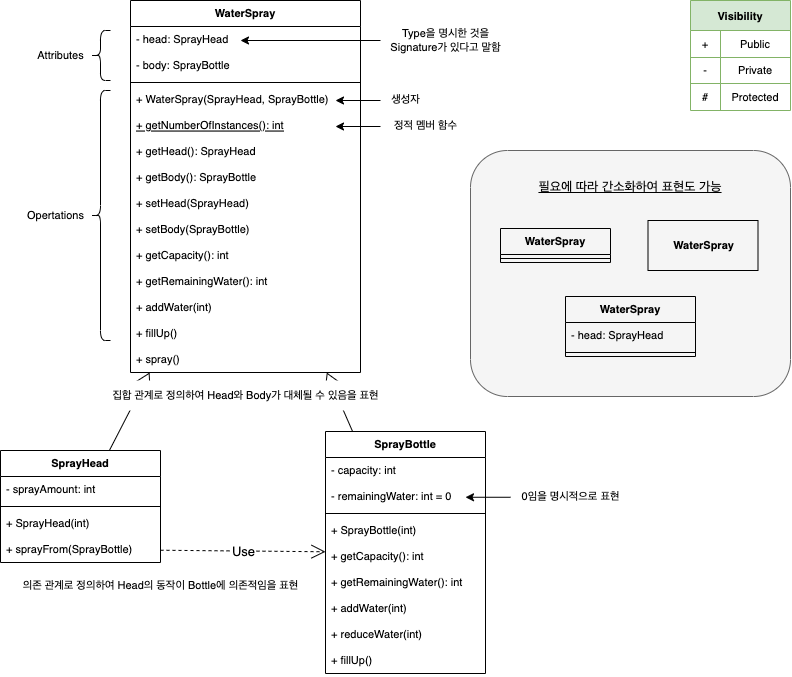

The diagram above was exported from draw.io. Its source (the exported page's mxGraphModel, read from the mxfile embedded in the PNG):
<mxGraphModel dx="837" dy="1089" grid="1" gridSize="10" guides="1" tooltips="1" connect="1" arrows="1" fold="1" page="1" pageScale="1" pageWidth="850" pageHeight="1100" math="0" shadow="0">
  <root>
    <mxCell id="0" />
    <mxCell id="1" parent="0" />
    <mxCell id="xHTbfe1De8xa7Ej1qI07-76" value="" style="rounded=1;whiteSpace=wrap;html=1;fontFamily=Helvetica;fontSize=13;fillColor=#f5f5f5;fontColor=#333333;strokeColor=#666666;" vertex="1" parent="1">
      <mxGeometry x="470" y="720" width="320" height="246" as="geometry" />
    </mxCell>
    <mxCell id="xHTbfe1De8xa7Ej1qI07-1" value="WaterSpray" style="swimlane;fontStyle=1;align=center;verticalAlign=top;childLayout=stackLayout;horizontal=1;startSize=26;horizontalStack=0;resizeParent=1;resizeParentMax=0;resizeLast=0;collapsible=1;marginBottom=0;fontFamily=Helvetica;fontSize=11;" vertex="1" parent="1">
      <mxGeometry x="130" y="570" width="230" height="372" as="geometry" />
    </mxCell>
    <mxCell id="xHTbfe1De8xa7Ej1qI07-2" value="- head: SprayHead" style="text;strokeColor=none;fillColor=none;align=left;verticalAlign=top;spacingLeft=4;spacingRight=4;overflow=hidden;rotatable=0;points=[[0,0.5],[1,0.5]];portConstraint=eastwest;fontFamily=Helvetica;fontSize=11;" vertex="1" parent="xHTbfe1De8xa7Ej1qI07-1">
      <mxGeometry y="26" width="230" height="26" as="geometry" />
    </mxCell>
    <mxCell id="xHTbfe1De8xa7Ej1qI07-10" value="- body: SprayBottle" style="text;strokeColor=none;fillColor=none;align=left;verticalAlign=top;spacingLeft=4;spacingRight=4;overflow=hidden;rotatable=0;points=[[0,0.5],[1,0.5]];portConstraint=eastwest;fontFamily=Helvetica;fontSize=11;" vertex="1" parent="xHTbfe1De8xa7Ej1qI07-1">
      <mxGeometry y="52" width="230" height="26" as="geometry" />
    </mxCell>
    <mxCell id="xHTbfe1De8xa7Ej1qI07-3" value="" style="line;strokeWidth=1;fillColor=none;align=left;verticalAlign=middle;spacingTop=-1;spacingLeft=3;spacingRight=3;rotatable=0;labelPosition=right;points=[];portConstraint=eastwest;strokeColor=inherit;fontFamily=Helvetica;fontSize=11;" vertex="1" parent="xHTbfe1De8xa7Ej1qI07-1">
      <mxGeometry y="78" width="230" height="8" as="geometry" />
    </mxCell>
    <mxCell id="xHTbfe1De8xa7Ej1qI07-4" value="+ WaterSpray(SprayHead, SprayBottle)" style="text;strokeColor=none;fillColor=none;align=left;verticalAlign=top;spacingLeft=4;spacingRight=4;overflow=hidden;rotatable=0;points=[[0,0.5],[1,0.5]];portConstraint=eastwest;fontFamily=Helvetica;fontSize=11;" vertex="1" parent="xHTbfe1De8xa7Ej1qI07-1">
      <mxGeometry y="86" width="230" height="26" as="geometry" />
    </mxCell>
    <mxCell id="xHTbfe1De8xa7Ej1qI07-88" value="+ getNumberOfInstances(): int" style="text;strokeColor=none;fillColor=none;align=left;verticalAlign=top;spacingLeft=4;spacingRight=4;overflow=hidden;rotatable=0;points=[[0,0.5],[1,0.5]];portConstraint=eastwest;fontFamily=Helvetica;fontSize=11;fontStyle=4" vertex="1" parent="xHTbfe1De8xa7Ej1qI07-1">
      <mxGeometry y="112" width="230" height="26" as="geometry" />
    </mxCell>
    <mxCell id="xHTbfe1De8xa7Ej1qI07-12" value="+ getHead(): SprayHead" style="text;strokeColor=none;fillColor=none;align=left;verticalAlign=top;spacingLeft=4;spacingRight=4;overflow=hidden;rotatable=0;points=[[0,0.5],[1,0.5]];portConstraint=eastwest;fontFamily=Helvetica;fontSize=11;" vertex="1" parent="xHTbfe1De8xa7Ej1qI07-1">
      <mxGeometry y="138" width="230" height="26" as="geometry" />
    </mxCell>
    <mxCell id="xHTbfe1De8xa7Ej1qI07-13" value="+ getBody(): SprayBottle" style="text;strokeColor=none;fillColor=none;align=left;verticalAlign=top;spacingLeft=4;spacingRight=4;overflow=hidden;rotatable=0;points=[[0,0.5],[1,0.5]];portConstraint=eastwest;fontFamily=Helvetica;fontSize=11;" vertex="1" parent="xHTbfe1De8xa7Ej1qI07-1">
      <mxGeometry y="164" width="230" height="26" as="geometry" />
    </mxCell>
    <mxCell id="xHTbfe1De8xa7Ej1qI07-14" value="+ setHead(SprayHead)" style="text;strokeColor=none;fillColor=none;align=left;verticalAlign=top;spacingLeft=4;spacingRight=4;overflow=hidden;rotatable=0;points=[[0,0.5],[1,0.5]];portConstraint=eastwest;fontFamily=Helvetica;fontSize=11;" vertex="1" parent="xHTbfe1De8xa7Ej1qI07-1">
      <mxGeometry y="190" width="230" height="26" as="geometry" />
    </mxCell>
    <mxCell id="xHTbfe1De8xa7Ej1qI07-16" value="+ setBody(SprayBottle)" style="text;strokeColor=none;fillColor=none;align=left;verticalAlign=top;spacingLeft=4;spacingRight=4;overflow=hidden;rotatable=0;points=[[0,0.5],[1,0.5]];portConstraint=eastwest;fontFamily=Helvetica;fontSize=11;" vertex="1" parent="xHTbfe1De8xa7Ej1qI07-1">
      <mxGeometry y="216" width="230" height="26" as="geometry" />
    </mxCell>
    <mxCell id="xHTbfe1De8xa7Ej1qI07-17" value="+ getCapacity(): int" style="text;strokeColor=none;fillColor=none;align=left;verticalAlign=top;spacingLeft=4;spacingRight=4;overflow=hidden;rotatable=0;points=[[0,0.5],[1,0.5]];portConstraint=eastwest;fontFamily=Helvetica;fontSize=11;" vertex="1" parent="xHTbfe1De8xa7Ej1qI07-1">
      <mxGeometry y="242" width="230" height="26" as="geometry" />
    </mxCell>
    <mxCell id="xHTbfe1De8xa7Ej1qI07-18" value="+ getRemainingWater(): int" style="text;strokeColor=none;fillColor=none;align=left;verticalAlign=top;spacingLeft=4;spacingRight=4;overflow=hidden;rotatable=0;points=[[0,0.5],[1,0.5]];portConstraint=eastwest;fontFamily=Helvetica;fontSize=11;" vertex="1" parent="xHTbfe1De8xa7Ej1qI07-1">
      <mxGeometry y="268" width="230" height="26" as="geometry" />
    </mxCell>
    <mxCell id="xHTbfe1De8xa7Ej1qI07-19" value="+ addWater(int)" style="text;strokeColor=none;fillColor=none;align=left;verticalAlign=top;spacingLeft=4;spacingRight=4;overflow=hidden;rotatable=0;points=[[0,0.5],[1,0.5]];portConstraint=eastwest;fontFamily=Helvetica;fontSize=11;" vertex="1" parent="xHTbfe1De8xa7Ej1qI07-1">
      <mxGeometry y="294" width="230" height="26" as="geometry" />
    </mxCell>
    <mxCell id="xHTbfe1De8xa7Ej1qI07-20" value="+ fillUp()" style="text;strokeColor=none;fillColor=none;align=left;verticalAlign=top;spacingLeft=4;spacingRight=4;overflow=hidden;rotatable=0;points=[[0,0.5],[1,0.5]];portConstraint=eastwest;fontFamily=Helvetica;fontSize=11;" vertex="1" parent="xHTbfe1De8xa7Ej1qI07-1">
      <mxGeometry y="320" width="230" height="26" as="geometry" />
    </mxCell>
    <mxCell id="xHTbfe1De8xa7Ej1qI07-11" value="+ spray()" style="text;strokeColor=none;fillColor=none;align=left;verticalAlign=top;spacingLeft=4;spacingRight=4;overflow=hidden;rotatable=0;points=[[0,0.5],[1,0.5]];portConstraint=eastwest;fontFamily=Helvetica;fontSize=11;" vertex="1" parent="xHTbfe1De8xa7Ej1qI07-1">
      <mxGeometry y="346" width="230" height="26" as="geometry" />
    </mxCell>
    <mxCell id="xHTbfe1De8xa7Ej1qI07-21" value="SprayHead" style="swimlane;fontStyle=1;align=center;verticalAlign=top;childLayout=stackLayout;horizontal=1;startSize=26;horizontalStack=0;resizeParent=1;resizeParentMax=0;resizeLast=0;collapsible=1;marginBottom=0;fontFamily=Helvetica;fontSize=11;" vertex="1" parent="1">
      <mxGeometry y="1020" width="160" height="112" as="geometry" />
    </mxCell>
    <mxCell id="xHTbfe1De8xa7Ej1qI07-22" value="- sprayAmount: int" style="text;strokeColor=none;fillColor=none;align=left;verticalAlign=top;spacingLeft=4;spacingRight=4;overflow=hidden;rotatable=0;points=[[0,0.5],[1,0.5]];portConstraint=eastwest;fontFamily=Helvetica;fontSize=11;" vertex="1" parent="xHTbfe1De8xa7Ej1qI07-21">
      <mxGeometry y="26" width="160" height="26" as="geometry" />
    </mxCell>
    <mxCell id="xHTbfe1De8xa7Ej1qI07-23" value="" style="line;strokeWidth=1;fillColor=none;align=left;verticalAlign=middle;spacingTop=-1;spacingLeft=3;spacingRight=3;rotatable=0;labelPosition=right;points=[];portConstraint=eastwest;strokeColor=inherit;fontFamily=Helvetica;fontSize=11;" vertex="1" parent="xHTbfe1De8xa7Ej1qI07-21">
      <mxGeometry y="52" width="160" height="8" as="geometry" />
    </mxCell>
    <mxCell id="xHTbfe1De8xa7Ej1qI07-29" value="+ SprayHead(int)" style="text;strokeColor=none;fillColor=none;align=left;verticalAlign=top;spacingLeft=4;spacingRight=4;overflow=hidden;rotatable=0;points=[[0,0.5],[1,0.5]];portConstraint=eastwest;fontFamily=Helvetica;fontSize=11;" vertex="1" parent="xHTbfe1De8xa7Ej1qI07-21">
      <mxGeometry y="60" width="160" height="26" as="geometry" />
    </mxCell>
    <mxCell id="xHTbfe1De8xa7Ej1qI07-24" value="+ sprayFrom(SprayBottle)" style="text;strokeColor=none;fillColor=none;align=left;verticalAlign=top;spacingLeft=4;spacingRight=4;overflow=hidden;rotatable=0;points=[[0,0.5],[1,0.5]];portConstraint=eastwest;fontFamily=Helvetica;fontSize=11;" vertex="1" parent="xHTbfe1De8xa7Ej1qI07-21">
      <mxGeometry y="86" width="160" height="26" as="geometry" />
    </mxCell>
    <mxCell id="xHTbfe1De8xa7Ej1qI07-25" value="SprayBottle" style="swimlane;fontStyle=1;align=center;verticalAlign=top;childLayout=stackLayout;horizontal=1;startSize=26;horizontalStack=0;resizeParent=1;resizeParentMax=0;resizeLast=0;collapsible=1;marginBottom=0;fontFamily=Helvetica;fontSize=11;" vertex="1" parent="1">
      <mxGeometry x="325" y="1001" width="160" height="242" as="geometry" />
    </mxCell>
    <mxCell id="xHTbfe1De8xa7Ej1qI07-26" value="- capacity: int" style="text;strokeColor=none;fillColor=none;align=left;verticalAlign=top;spacingLeft=4;spacingRight=4;overflow=hidden;rotatable=0;points=[[0,0.5],[1,0.5]];portConstraint=eastwest;fontFamily=Helvetica;fontSize=11;" vertex="1" parent="xHTbfe1De8xa7Ej1qI07-25">
      <mxGeometry y="26" width="160" height="26" as="geometry" />
    </mxCell>
    <mxCell id="xHTbfe1De8xa7Ej1qI07-30" value="- remainingWater: int = 0" style="text;strokeColor=none;fillColor=none;align=left;verticalAlign=top;spacingLeft=4;spacingRight=4;overflow=hidden;rotatable=0;points=[[0,0.5],[1,0.5]];portConstraint=eastwest;fontFamily=Helvetica;fontSize=11;" vertex="1" parent="xHTbfe1De8xa7Ej1qI07-25">
      <mxGeometry y="52" width="160" height="26" as="geometry" />
    </mxCell>
    <mxCell id="xHTbfe1De8xa7Ej1qI07-27" value="" style="line;strokeWidth=1;fillColor=none;align=left;verticalAlign=middle;spacingTop=-1;spacingLeft=3;spacingRight=3;rotatable=0;labelPosition=right;points=[];portConstraint=eastwest;strokeColor=inherit;fontFamily=Helvetica;fontSize=11;" vertex="1" parent="xHTbfe1De8xa7Ej1qI07-25">
      <mxGeometry y="78" width="160" height="8" as="geometry" />
    </mxCell>
    <mxCell id="xHTbfe1De8xa7Ej1qI07-31" value="+ SprayBottle(int)" style="text;strokeColor=none;fillColor=none;align=left;verticalAlign=top;spacingLeft=4;spacingRight=4;overflow=hidden;rotatable=0;points=[[0,0.5],[1,0.5]];portConstraint=eastwest;fontFamily=Helvetica;fontSize=11;" vertex="1" parent="xHTbfe1De8xa7Ej1qI07-25">
      <mxGeometry y="86" width="160" height="26" as="geometry" />
    </mxCell>
    <mxCell id="xHTbfe1De8xa7Ej1qI07-32" value="+ getCapacity(): int" style="text;strokeColor=none;fillColor=none;align=left;verticalAlign=top;spacingLeft=4;spacingRight=4;overflow=hidden;rotatable=0;points=[[0,0.5],[1,0.5]];portConstraint=eastwest;fontFamily=Helvetica;fontSize=11;" vertex="1" parent="xHTbfe1De8xa7Ej1qI07-25">
      <mxGeometry y="112" width="160" height="26" as="geometry" />
    </mxCell>
    <mxCell id="xHTbfe1De8xa7Ej1qI07-33" value="+ getRemainingWater(): int" style="text;strokeColor=none;fillColor=none;align=left;verticalAlign=top;spacingLeft=4;spacingRight=4;overflow=hidden;rotatable=0;points=[[0,0.5],[1,0.5]];portConstraint=eastwest;fontFamily=Helvetica;fontSize=11;" vertex="1" parent="xHTbfe1De8xa7Ej1qI07-25">
      <mxGeometry y="138" width="160" height="26" as="geometry" />
    </mxCell>
    <mxCell id="xHTbfe1De8xa7Ej1qI07-35" value="+ addWater(int)" style="text;strokeColor=none;fillColor=none;align=left;verticalAlign=top;spacingLeft=4;spacingRight=4;overflow=hidden;rotatable=0;points=[[0,0.5],[1,0.5]];portConstraint=eastwest;fontFamily=Helvetica;fontSize=11;" vertex="1" parent="xHTbfe1De8xa7Ej1qI07-25">
      <mxGeometry y="164" width="160" height="26" as="geometry" />
    </mxCell>
    <mxCell id="xHTbfe1De8xa7Ej1qI07-34" value="+ reduceWater(int)" style="text;strokeColor=none;fillColor=none;align=left;verticalAlign=top;spacingLeft=4;spacingRight=4;overflow=hidden;rotatable=0;points=[[0,0.5],[1,0.5]];portConstraint=eastwest;fontFamily=Helvetica;fontSize=11;" vertex="1" parent="xHTbfe1De8xa7Ej1qI07-25">
      <mxGeometry y="190" width="160" height="26" as="geometry" />
    </mxCell>
    <mxCell id="xHTbfe1De8xa7Ej1qI07-28" value="+ fillUp()" style="text;strokeColor=none;fillColor=none;align=left;verticalAlign=top;spacingLeft=4;spacingRight=4;overflow=hidden;rotatable=0;points=[[0,0.5],[1,0.5]];portConstraint=eastwest;fontFamily=Helvetica;fontSize=11;" vertex="1" parent="xHTbfe1De8xa7Ej1qI07-25">
      <mxGeometry y="216" width="160" height="26" as="geometry" />
    </mxCell>
    <mxCell id="xHTbfe1De8xa7Ej1qI07-36" value="" style="shape=curlyBracket;whiteSpace=wrap;html=1;rounded=1;fontFamily=Helvetica;fontSize=11;" vertex="1" parent="1">
      <mxGeometry x="90" y="600" width="20" height="50" as="geometry" />
    </mxCell>
    <mxCell id="xHTbfe1De8xa7Ej1qI07-37" value="" style="shape=curlyBracket;whiteSpace=wrap;html=1;rounded=1;fontFamily=Helvetica;fontSize=11;" vertex="1" parent="1">
      <mxGeometry x="90" y="660" width="20" height="250" as="geometry" />
    </mxCell>
    <mxCell id="xHTbfe1De8xa7Ej1qI07-38" value="Attributes" style="text;html=1;align=center;verticalAlign=middle;resizable=0;points=[];autosize=1;strokeColor=none;fillColor=none;fontSize=11;fontFamily=Helvetica;" vertex="1" parent="1">
      <mxGeometry x="25" y="610" width="70" height="30" as="geometry" />
    </mxCell>
    <mxCell id="xHTbfe1De8xa7Ej1qI07-39" value="Opertations" style="text;html=1;align=center;verticalAlign=middle;resizable=0;points=[];autosize=1;strokeColor=none;fillColor=none;fontSize=11;fontFamily=Helvetica;" vertex="1" parent="1">
      <mxGeometry x="15" y="770" width="80" height="30" as="geometry" />
    </mxCell>
    <mxCell id="xHTbfe1De8xa7Ej1qI07-41" value="" style="endArrow=classic;html=1;rounded=0;fontFamily=Helvetica;fontSize=11;" edge="1" parent="1">
      <mxGeometry width="50" height="50" relative="1" as="geometry">
        <mxPoint x="380" y="610" as="sourcePoint" />
        <mxPoint x="240" y="610" as="targetPoint" />
      </mxGeometry>
    </mxCell>
    <mxCell id="xHTbfe1De8xa7Ej1qI07-43" value="Type을 명시한 것을&lt;br&gt;Signature가 있다고 말함" style="text;html=1;align=center;verticalAlign=middle;resizable=0;points=[];autosize=1;strokeColor=none;fillColor=none;fontSize=11;fontFamily=Helvetica;" vertex="1" parent="1">
      <mxGeometry x="380" y="590" width="130" height="40" as="geometry" />
    </mxCell>
    <mxCell id="xHTbfe1De8xa7Ej1qI07-46" value="Visibility" style="shape=table;startSize=30;container=1;collapsible=0;childLayout=tableLayout;fontStyle=1;align=center;fontFamily=Helvetica;fontSize=11;fillColor=#d5e8d4;swimlaneLine=1;strokeColor=#82b366;" vertex="1" parent="1">
      <mxGeometry x="690" y="570" width="100" height="110" as="geometry" />
    </mxCell>
    <mxCell id="xHTbfe1De8xa7Ej1qI07-47" value="" style="shape=tableRow;horizontal=0;startSize=0;swimlaneHead=0;swimlaneBody=0;top=0;left=0;bottom=0;right=0;collapsible=0;dropTarget=0;fillColor=none;points=[[0,0.5],[1,0.5]];portConstraint=eastwest;fontFamily=Helvetica;fontSize=11;" vertex="1" parent="xHTbfe1De8xa7Ej1qI07-46">
      <mxGeometry y="30" width="100" height="27" as="geometry" />
    </mxCell>
    <mxCell id="xHTbfe1De8xa7Ej1qI07-48" value="+" style="shape=partialRectangle;html=1;whiteSpace=wrap;connectable=0;fillColor=none;top=0;left=0;bottom=0;right=0;overflow=hidden;fontFamily=Helvetica;fontSize=11;" vertex="1" parent="xHTbfe1De8xa7Ej1qI07-47">
      <mxGeometry width="30" height="27" as="geometry">
        <mxRectangle width="30" height="27" as="alternateBounds" />
      </mxGeometry>
    </mxCell>
    <mxCell id="xHTbfe1De8xa7Ej1qI07-49" value="Public" style="shape=partialRectangle;html=1;whiteSpace=wrap;connectable=0;fillColor=none;top=0;left=0;bottom=0;right=0;overflow=hidden;fontFamily=Helvetica;fontSize=11;" vertex="1" parent="xHTbfe1De8xa7Ej1qI07-47">
      <mxGeometry x="30" width="70" height="27" as="geometry">
        <mxRectangle width="70" height="27" as="alternateBounds" />
      </mxGeometry>
    </mxCell>
    <mxCell id="xHTbfe1De8xa7Ej1qI07-51" value="" style="shape=tableRow;horizontal=0;startSize=0;swimlaneHead=0;swimlaneBody=0;top=0;left=0;bottom=0;right=0;collapsible=0;dropTarget=0;fillColor=none;points=[[0,0.5],[1,0.5]];portConstraint=eastwest;fontFamily=Helvetica;fontSize=11;" vertex="1" parent="xHTbfe1De8xa7Ej1qI07-46">
      <mxGeometry y="57" width="100" height="26" as="geometry" />
    </mxCell>
    <mxCell id="xHTbfe1De8xa7Ej1qI07-52" value="-" style="shape=partialRectangle;html=1;whiteSpace=wrap;connectable=0;fillColor=none;top=0;left=0;bottom=0;right=0;overflow=hidden;fontFamily=Helvetica;fontSize=11;" vertex="1" parent="xHTbfe1De8xa7Ej1qI07-51">
      <mxGeometry width="30" height="26" as="geometry">
        <mxRectangle width="30" height="26" as="alternateBounds" />
      </mxGeometry>
    </mxCell>
    <mxCell id="xHTbfe1De8xa7Ej1qI07-53" value="Private" style="shape=partialRectangle;html=1;whiteSpace=wrap;connectable=0;fillColor=none;top=0;left=0;bottom=0;right=0;overflow=hidden;fontFamily=Helvetica;fontSize=11;" vertex="1" parent="xHTbfe1De8xa7Ej1qI07-51">
      <mxGeometry x="30" width="70" height="26" as="geometry">
        <mxRectangle width="70" height="26" as="alternateBounds" />
      </mxGeometry>
    </mxCell>
    <mxCell id="xHTbfe1De8xa7Ej1qI07-55" value="" style="shape=tableRow;horizontal=0;startSize=0;swimlaneHead=0;swimlaneBody=0;top=0;left=0;bottom=0;right=0;collapsible=0;dropTarget=0;fillColor=none;points=[[0,0.5],[1,0.5]];portConstraint=eastwest;fontFamily=Helvetica;fontSize=11;" vertex="1" parent="xHTbfe1De8xa7Ej1qI07-46">
      <mxGeometry y="83" width="100" height="27" as="geometry" />
    </mxCell>
    <mxCell id="xHTbfe1De8xa7Ej1qI07-56" value="#" style="shape=partialRectangle;html=1;whiteSpace=wrap;connectable=0;fillColor=none;top=0;left=0;bottom=0;right=0;overflow=hidden;fontFamily=Helvetica;fontSize=11;" vertex="1" parent="xHTbfe1De8xa7Ej1qI07-55">
      <mxGeometry width="30" height="27" as="geometry">
        <mxRectangle width="30" height="27" as="alternateBounds" />
      </mxGeometry>
    </mxCell>
    <mxCell id="xHTbfe1De8xa7Ej1qI07-57" value="Protected" style="shape=partialRectangle;html=1;whiteSpace=wrap;connectable=0;fillColor=none;top=0;left=0;bottom=0;right=0;overflow=hidden;fontFamily=Helvetica;fontSize=11;" vertex="1" parent="xHTbfe1De8xa7Ej1qI07-55">
      <mxGeometry x="30" width="70" height="27" as="geometry">
        <mxRectangle width="70" height="27" as="alternateBounds" />
      </mxGeometry>
    </mxCell>
    <mxCell id="xHTbfe1De8xa7Ej1qI07-60" value="WaterSpray" style="swimlane;fontStyle=1;align=center;verticalAlign=top;childLayout=stackLayout;horizontal=1;startSize=26;horizontalStack=0;resizeParent=1;resizeParentMax=0;resizeLast=0;collapsible=1;marginBottom=0;fontFamily=Helvetica;fontSize=11;fillColor=none;" vertex="1" parent="1">
      <mxGeometry x="565" y="866" width="130" height="60" as="geometry" />
    </mxCell>
    <mxCell id="xHTbfe1De8xa7Ej1qI07-64" value="- head: SprayHead" style="text;strokeColor=none;fillColor=none;align=left;verticalAlign=top;spacingLeft=4;spacingRight=4;overflow=hidden;rotatable=0;points=[[0,0.5],[1,0.5]];portConstraint=eastwest;fontFamily=Helvetica;fontSize=11;" vertex="1" parent="xHTbfe1De8xa7Ej1qI07-60">
      <mxGeometry y="26" width="130" height="26" as="geometry" />
    </mxCell>
    <mxCell id="xHTbfe1De8xa7Ej1qI07-62" value="" style="line;strokeWidth=1;fillColor=none;align=left;verticalAlign=middle;spacingTop=-1;spacingLeft=3;spacingRight=3;rotatable=0;labelPosition=right;points=[];portConstraint=eastwest;strokeColor=inherit;fontFamily=Helvetica;fontSize=11;" vertex="1" parent="xHTbfe1De8xa7Ej1qI07-60">
      <mxGeometry y="52" width="130" height="8" as="geometry" />
    </mxCell>
    <mxCell id="xHTbfe1De8xa7Ej1qI07-70" value="&lt;b&gt;WaterSpray&lt;/b&gt;" style="html=1;fontFamily=Helvetica;fontSize=11;fillColor=none;" vertex="1" parent="1">
      <mxGeometry x="647.5" y="790" width="110" height="50" as="geometry" />
    </mxCell>
    <mxCell id="xHTbfe1De8xa7Ej1qI07-71" value="WaterSpray" style="swimlane;fontStyle=1;align=center;verticalAlign=top;childLayout=stackLayout;horizontal=1;startSize=26;horizontalStack=0;resizeParent=1;resizeParentMax=0;resizeLast=0;collapsible=1;marginBottom=0;fontFamily=Helvetica;fontSize=11;fillColor=none;" vertex="1" parent="1">
      <mxGeometry x="500" y="798" width="110" height="34" as="geometry" />
    </mxCell>
    <mxCell id="xHTbfe1De8xa7Ej1qI07-73" value="" style="line;strokeWidth=1;fillColor=none;align=left;verticalAlign=middle;spacingTop=-1;spacingLeft=3;spacingRight=3;rotatable=0;labelPosition=right;points=[];portConstraint=eastwest;strokeColor=inherit;fontFamily=Helvetica;fontSize=11;" vertex="1" parent="xHTbfe1De8xa7Ej1qI07-71">
      <mxGeometry y="26" width="110" height="8" as="geometry" />
    </mxCell>
    <mxCell id="xHTbfe1De8xa7Ej1qI07-75" value="&lt;u&gt;&lt;font style=&quot;font-size: 13px;&quot;&gt;필요에 따라 간소화하여 표현도 가능&lt;/font&gt;&lt;/u&gt;" style="text;html=1;strokeColor=none;fillColor=none;align=center;verticalAlign=middle;whiteSpace=wrap;rounded=0;fontFamily=Helvetica;fontSize=11;" vertex="1" parent="1">
      <mxGeometry x="535" y="741" width="190" height="30" as="geometry" />
    </mxCell>
    <mxCell id="xHTbfe1De8xa7Ej1qI07-77" value="0임을 명시적으로 표현" style="text;html=1;align=center;verticalAlign=middle;resizable=0;points=[];autosize=1;strokeColor=none;fillColor=none;fontSize=11;fontFamily=Helvetica;" vertex="1" parent="1">
      <mxGeometry x="510" y="1051" width="120" height="30" as="geometry" />
    </mxCell>
    <mxCell id="xHTbfe1De8xa7Ej1qI07-78" value="" style="endArrow=classic;html=1;rounded=0;fontFamily=Helvetica;fontSize=11;" edge="1" parent="1">
      <mxGeometry width="50" height="50" relative="1" as="geometry">
        <mxPoint x="380" y="670" as="sourcePoint" />
        <mxPoint x="335" y="670" as="targetPoint" />
      </mxGeometry>
    </mxCell>
    <mxCell id="xHTbfe1De8xa7Ej1qI07-79" value="생성자" style="text;html=1;align=center;verticalAlign=middle;resizable=0;points=[];autosize=1;strokeColor=none;fillColor=none;fontSize=11;fontFamily=Helvetica;" vertex="1" parent="1">
      <mxGeometry x="380" y="654" width="50" height="30" as="geometry" />
    </mxCell>
    <mxCell id="xHTbfe1De8xa7Ej1qI07-80" value="" style="endArrow=diamondThin;endFill=0;endSize=24;html=1;rounded=0;fontFamily=Helvetica;fontSize=13;" edge="1" parent="1" source="xHTbfe1De8xa7Ej1qI07-21" target="xHTbfe1De8xa7Ej1qI07-1">
      <mxGeometry width="160" relative="1" as="geometry">
        <mxPoint x="130" y="960" as="sourcePoint" />
        <mxPoint x="290" y="960" as="targetPoint" />
      </mxGeometry>
    </mxCell>
    <mxCell id="xHTbfe1De8xa7Ej1qI07-81" value="" style="endArrow=diamondThin;endFill=0;endSize=24;html=1;rounded=0;fontFamily=Helvetica;fontSize=13;" edge="1" parent="1" source="xHTbfe1De8xa7Ej1qI07-25" target="xHTbfe1De8xa7Ej1qI07-1">
      <mxGeometry width="160" relative="1" as="geometry">
        <mxPoint x="119.4267515923566" y="1011" as="sourcePoint" />
        <mxPoint x="164.0923566878978" y="926" as="targetPoint" />
      </mxGeometry>
    </mxCell>
    <mxCell id="xHTbfe1De8xa7Ej1qI07-82" value="Use" style="endArrow=open;endSize=12;dashed=1;html=1;rounded=0;fontFamily=Helvetica;fontSize=13;" edge="1" parent="1" source="xHTbfe1De8xa7Ej1qI07-24" target="xHTbfe1De8xa7Ej1qI07-25">
      <mxGeometry width="160" relative="1" as="geometry">
        <mxPoint x="130" y="1150" as="sourcePoint" />
        <mxPoint x="290" y="1150" as="targetPoint" />
      </mxGeometry>
    </mxCell>
    <mxCell id="xHTbfe1De8xa7Ej1qI07-85" value="집합 관계로 정의하여 Head와 Body가 대체될 수 있음을 표현" style="text;html=1;align=center;verticalAlign=middle;resizable=0;points=[];autosize=1;fontSize=11;fontFamily=Helvetica;fillColor=default;" vertex="1" parent="1">
      <mxGeometry x="100" y="950" width="290" height="30" as="geometry" />
    </mxCell>
    <mxCell id="xHTbfe1De8xa7Ej1qI07-86" value="의존 관계로 정의하여 Head의 동작이 Bottle에 의존적임을 표현" style="text;html=1;align=center;verticalAlign=middle;resizable=0;points=[];autosize=1;fontSize=11;fontFamily=Helvetica;fillColor=default;" vertex="1" parent="1">
      <mxGeometry x="10" y="1140" width="300" height="30" as="geometry" />
    </mxCell>
    <mxCell id="xHTbfe1De8xa7Ej1qI07-87" value="" style="endArrow=classic;html=1;rounded=0;fontFamily=Helvetica;fontSize=11;" edge="1" parent="1">
      <mxGeometry width="50" height="50" relative="1" as="geometry">
        <mxPoint x="510" y="1066.76" as="sourcePoint" />
        <mxPoint x="465" y="1066.76" as="targetPoint" />
      </mxGeometry>
    </mxCell>
    <mxCell id="xHTbfe1De8xa7Ej1qI07-89" value="" style="endArrow=classic;html=1;rounded=0;fontFamily=Helvetica;fontSize=11;" edge="1" parent="1">
      <mxGeometry width="50" height="50" relative="1" as="geometry">
        <mxPoint x="380" y="696" as="sourcePoint" />
        <mxPoint x="335" y="696" as="targetPoint" />
      </mxGeometry>
    </mxCell>
    <mxCell id="xHTbfe1De8xa7Ej1qI07-90" value="정적 멤버 함수" style="text;html=1;align=center;verticalAlign=middle;resizable=0;points=[];autosize=1;strokeColor=none;fillColor=none;fontSize=11;fontFamily=Helvetica;" vertex="1" parent="1">
      <mxGeometry x="380" y="680" width="90" height="30" as="geometry" />
    </mxCell>
  </root>
</mxGraphModel>